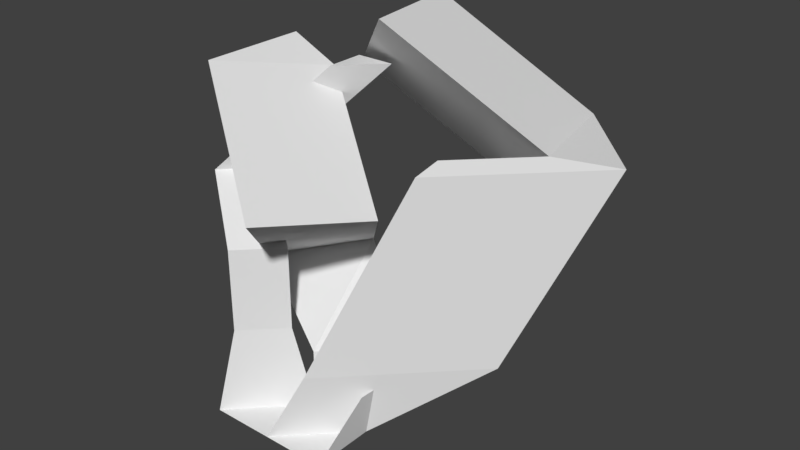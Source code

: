 # Source: Rock4.blend  (saved by Blender 2.79.0; exported with 4.5.12 LTS)
import bpy
from mathutils import Matrix  # noqa: F401  (used for matrix-valued properties, if any)

bpy.ops.wm.read_factory_settings(use_empty=True)
scene = bpy.context.scene
scene.name = 'Scene'

# ---- collections
col_collection_1 = bpy.data.collections.new('Collection 1'); scene.collection.children.link(col_collection_1)

# ---- materials (node trees are filled in below, after node groups)
mat_rock4 = bpy.data.materials.new('Rock4')
mat_rock4.alpha_threshold = 0.0
mat_rock4.use_transparent_shadow = False
mat_rock4.roughness = 0.5

# ---- material node trees

# ---- world
world_world = bpy.data.worlds.new('World'); scene.world = world_world
world_world.color = (0.05088, 0.05088, 0.05088)
world_world.use_sun_shadow = False
world_world.sun_shadow_jitter_overblur = 0.0
world_world.cycles.sampling_method = 'MANUAL'

# ---- meshes
me_rock4 = bpy.data.meshes.new('Rock4')
me_rock4.from_pydata([(-1.0, -1.0, -1.0), (1.0, -1.0, -1.0), (1.0, 1.0, -1.0), (-1.0, 0.0, -1.0), (0.0, 1.0, -1.0), (1.119, 0.6848, -0.2768), (1.0, 0.0, -1.0), (0.0, -1.0, -1.0), (0.0, 0.0, -1.0), (1.141, -0.2433, -0.2107), (-0.2784, -0.1392, 0.3021), (-0.8608, -0.7216, 0.3021), (0.0, 0.0, -1.0), (-1.0, -1.0, -1.0), (-1.0, 0.0, -1.0), (-0.8608, -0.1392, 0.3021), (-0.8608, -0.7216, 1.608), (-0.2784, -0.1392, 1.608), (-0.8608, -0.1392, 1.608), (-1.804, -0.04298, 2.325), (-1.222, 0.5394, 2.325), (-1.804, 0.5394, 2.325), (1.202, 1.009, 0.7702), (0.4694, -0.684, 0.04462), (2.384, 1.23, 0.04462), (1.0, 1.0, -0.05815), (0.0, 1.0, -0.05815), (0.0, 0.0, -0.05815), (-0.2104, 1.585, 1.08), (-1.63, 2.338, 0.6789), (-1.63, 0.7308, 0.6789), (1.172, 0.1068, 2.401), (0.5925, -0.03863, 2.803), (0.5925, -1.646, 2.803), (1.491, 2.678, 1.247), (1.625, 0.3033, 3.083), (3.539, 2.218, 3.083), (1.491, 2.678, 2.183), (1.806, 0.5247, 3.293), (2.806, 1.525, 3.293), (-0.4899, 1.136, 3.878), (-1.07, 0.9905, 4.279), (-1.07, -0.617, 4.279), (-0.1924, 0.7315, 4.043), (0.3899, 1.314, 4.043), (-0.1924, 1.314, 4.043), (2.293, 3.475, 3.153), (2.293, 3.475, 3.153), (1.491, 2.678, 2.183), (2.806, 1.525, 3.293), (0.1696, 2.673, 4.712), (-0.6328, 1.875, 3.742), (0.6827, 0.722, 4.852)], [], [(6, 23, 24), (0, 12, 8), (8, 25, 2), (9, 1, 6), (5, 6, 2), (4, 5, 2), (6, 1, 7), (8, 7, 0), (4, 8, 3), (2, 6, 8), (5, 9, 6), (8, 14, 3), (13, 10, 12), (14, 11, 13), (10, 18, 15), (3, 13, 0), (14, 10, 15), (18, 20, 21), (15, 16, 11), (11, 17, 10), (20, 45, 21), (18, 19, 16), (16, 20, 17), (24, 35, 36), (6, 22, 8), (8, 23, 7), (27, 28, 25), (4, 27, 8), (2, 26, 4), (30, 31, 28), (26, 30, 27), (26, 28, 29), (31, 42, 40), (30, 32, 33), (28, 32, 29), (35, 39, 36), (24, 34, 22), (22, 35, 23), (39, 38, 37), (34, 36, 46), (35, 37, 38), (40, 42, 41), (32, 42, 33), (32, 40, 41), (44, 43, 45), (21, 43, 19), (20, 43, 44), (39, 47, 46), (36, 39, 46), (37, 34, 46), (46, 48, 37), (48, 52, 49), (37, 49, 39), (52, 51, 50), (49, 50, 47), (48, 50, 51), (6, 7, 23), (0, 13, 12), (8, 27, 25), (8, 12, 14), (13, 11, 10), (14, 15, 11), (10, 17, 18), (3, 14, 13), (14, 12, 10), (18, 17, 20), (15, 18, 16), (11, 16, 17), (20, 44, 45), (18, 21, 19), (16, 19, 20), (24, 23, 35), (6, 24, 22), (8, 22, 23), (27, 30, 28), (4, 26, 27), (2, 25, 26), (30, 33, 31), (26, 29, 30), (26, 25, 28), (31, 33, 42), (30, 29, 32), (28, 31, 32), (35, 38, 39), (24, 36, 34), (22, 34, 35), (35, 34, 37), (32, 41, 42), (32, 31, 40), (21, 45, 43), (20, 19, 43), (39, 49, 47), (46, 47, 48), (48, 51, 52), (37, 48, 49), (49, 52, 50), (48, 47, 50)])
_uv = me_rock4.uv_layers.new(name='UVMap')
_uv.uv.foreach_set('vector', [0.3232, 0.05684, 0.4352, 0.1055, 0.217, 0.2143, 0.0, 0.0, 0.0, 0.0, 0.0, 0.0, 0.08503, 0.9298, 0.0, 0.804, 0.08503, 0.804, 0.8709, 0.3178, 0.9379, 0.2545, 0.9379, 0.3104, 0.8763, 0.3672, 0.9379, 0.3104, 0.9379, 0.3662, 0.583, 0.3704, 0.6369, 0.3046, 0.6469, 0.3704, 0.5646, 1.0, 0.5009, 0.937, 0.5646, 0.8742, 1.0, 0.9921, 0.9363, 0.929, 1.0, 0.8663, 0.5009, 1.0, 0.4372, 0.937, 0.5009, 0.8742, 0.9363, 0.9921, 0.8727, 0.929, 0.9363, 0.8663, 0.8763, 0.3672, 0.8709, 0.3178, 0.9379, 0.3104, 0.0, 0.0, 0.0, 0.0, 0.0, 0.0, 0.7449, 0.8892, 0.846, 0.7738, 0.8727, 0.8892, 0.6888, 0.8853, 0.7176, 0.7777, 0.7449, 0.8937, 0.6437, 0.7777, 0.6831, 0.6576, 0.6849, 0.7728, 0.0, 0.0, 0.0, 0.0, 0.0, 0.0, 0.6888, 0.8853, 0.6437, 0.7777, 0.6849, 0.7728, 0.1017, 0.5336, 0.0466, 0.6097, 0.0, 0.5984, 0.6849, 0.7728, 0.7158, 0.6625, 0.7176, 0.7777, 0.7716, 0.7738, 0.846, 0.6576, 0.846, 0.7738, 0.0466, 0.6097, 0.1017, 0.7927, 0.0, 0.5984, 0.217, 0.8013, 0.1715, 0.897, 0.1715, 0.7755, 0.1584, 0.8163, 0.08503, 0.9125, 0.08503, 0.804, 0.217, 0.2143, 0.4372, 0.4077, 0.219, 0.5165, 0.1051, 0.4747, 0.1183, 0.2971, 0.1716, 0.5002, 0.1716, 0.5002, 0.2142, 0.4292, 0.217, 0.5336, 0.9957, 0.7022, 0.8727, 0.7857, 0.8763, 0.6576, 0.4239, 0.8382, 0.3489, 0.7831, 0.4333, 0.7831, 0.4313, 0.9081, 0.3395, 0.8382, 0.4239, 0.8382, 0.5842, 0.6744, 0.4372, 0.8287, 0.4372, 0.7044, 0.9043, 0.4331, 0.7883, 0.5429, 0.8321, 0.3796, 0.988, 0.5784, 0.9043, 0.5006, 0.988, 0.3796, 0.217, 0.5505, 0.3799, 0.7013, 0.217, 0.7353, 0.583, 0.2731, 0.4863, 0.1065, 0.583, 0.0, 0.4372, 0.249, 0.4863, 0.1065, 0.4863, 0.3796, 0.4372, 0.4077, 0.3088, 0.4926, 0.219, 0.5165, 0.7391, 0.0, 0.5861, 0.1076, 0.6531, 0.005936, 0.1183, 0.2971, 0.217, 0.1285, 0.2142, 0.4292, 0.0, 0.0, 1.0, 0.0, 1.0, 1.0, 0.5861, 0.1076, 0.7391, 0.3003, 0.583, 0.3046, 0.217, 0.1285, 0.08121, 0.1232, 0.2035, 0.1, 0.217, 0.7353, 0.3799, 0.7013, 0.2559, 0.7755, 0.657, 0.5968, 0.7883, 0.4405, 0.7883, 0.6576, 0.657, 0.5968, 0.618, 0.4309, 0.657, 0.3796, 0.1743, 0.5336, 0.1939, 0.6043, 0.1483, 0.5785, 0.1483, 0.7292, 0.1939, 0.6043, 0.1939, 0.755, 0.3799, 0.5675, 0.4333, 0.7321, 0.3799, 0.7831, 0.0, 0.0, 0.0, 0.0, 0.0, 0.0, 0.3087, 0.9329, 0.217, 0.9329, 0.3025, 0.7755, 0.08121, 0.1232, 0.04288, 0.1966, 0.03135, 0.0, 0.0, 0.0, 0.0, 0.0, 0.0, 0.0, 0.9755, 0.009683, 0.8709, 0.2448, 0.8709, 0.0, 0.0, 0.0, 0.0, 0.0, 0.0, 0.0, 0.618, 0.6025, 0.4882, 0.6744, 0.4372, 0.5899, 0.618, 0.3923, 0.4372, 0.5899, 0.4372, 0.3796, 0.8709, 0.2414, 0.7391, 0.02727, 0.8709, 0.0, 0.3232, 0.05684, 0.4372, 0.0, 0.4352, 0.1055, 0.0, 0.0, 0.0, 0.0, 0.0, 0.0, 0.08503, 0.9298, 3.5e-08, 0.9298, 0.0, 0.804, 0.0, 0.0, 0.0, 0.0, 0.0, 0.0, 0.7449, 0.8892, 0.7716, 0.7738, 0.846, 0.7738, 0.6888, 0.8853, 0.6849, 0.7728, 0.7176, 0.7777, 0.6437, 0.7777, 0.6419, 0.6625, 0.6831, 0.6576, 0.0, 0.0, 0.0, 0.0, 0.0, 0.0, 0.6888, 0.8853, 0.618, 0.8937, 0.6437, 0.7777, 0.1017, 0.5336, 0.1483, 0.5449, 0.0466, 0.6097, 0.6849, 0.7728, 0.6831, 0.6576, 0.7158, 0.6625, 0.7716, 0.7738, 0.7716, 0.6576, 0.846, 0.6576, 0.0466, 0.6097, 0.1483, 0.804, 0.1017, 0.7927, 0.217, 0.8013, 0.217, 0.9228, 0.1715, 0.897, 0.1584, 0.8163, 0.1584, 0.9248, 0.08503, 0.9125, 0.217, 0.2143, 0.4352, 0.1055, 0.4372, 0.4077, 0.1051, 0.4747, 0.0, 0.3165, 0.1183, 0.2971, 0.1716, 0.5002, 0.1183, 0.2971, 0.2142, 0.4292, 0.9957, 0.7022, 0.9957, 0.8663, 0.8727, 0.7857, 0.4239, 0.8382, 0.3395, 0.8382, 0.3489, 0.7831, 0.4313, 0.9081, 0.3469, 0.9081, 0.3395, 0.8382, 0.5842, 0.6744, 0.5842, 0.8742, 0.4372, 0.8287, 0.9043, 0.4331, 0.9043, 0.6288, 0.7883, 0.5429, 0.988, 0.5784, 0.9373, 0.6424, 0.9043, 0.5006, 0.217, 0.5505, 0.3799, 0.5165, 0.3799, 0.7013, 0.583, 0.2731, 0.4863, 0.3796, 0.4863, 0.1065, 0.4372, 0.249, 0.4372, 0.07909, 0.4863, 0.1065, 0.4372, 0.4077, 0.4228, 0.4358, 0.3088, 0.4926, 0.7391, 0.0, 0.7391, 0.3003, 0.5861, 0.1076, 0.1183, 0.2971, 0.04288, 0.1966, 0.217, 0.1285, 0.217, 0.1285, 0.04288, 0.1966, 0.08121, 0.1232, 0.657, 0.5968, 0.657, 0.3796, 0.7883, 0.4405, 0.657, 0.5968, 0.618, 0.6481, 0.618, 0.4309, 0.1483, 0.7292, 0.1483, 0.5785, 0.1939, 0.6043, 0.3799, 0.5675, 0.4333, 0.5165, 0.4333, 0.7321, 0.0, 0.0, 0.0, 0.0, 0.0, 0.0, 0.0, 0.0, 0.0, 0.0, 0.0, 0.0, 0.9755, 0.009683, 0.9755, 0.2545, 0.8709, 0.2448, 0.0, 0.0, 0.0, 0.0, 0.0, 0.0, 0.618, 0.3923, 0.618, 0.6025, 0.4372, 0.5899, 0.8709, 0.2414, 0.7391, 0.2686, 0.7391, 0.02727])
me_rock4.materials.append(mat_rock4)
me_rock4.use_remesh_preserve_volume = False
me_rock4.use_remesh_preserve_attributes = False
me_rock4.use_mirror_vertex_groups = False
me_rock4.update()

# ---- objects
ob_cube = bpy.data.objects.new('Cube', me_rock4)

# ---- transforms, parenting, visibility, modifiers, constraints
ob_cube.location = (0.0, 0.0, 1.055)
ob_cube.lineart.crease_threshold = 0.0

# ---- collection membership
col_collection_1.objects.link(ob_cube)

# ---- scene / render settings (as saved in the file)
scene.frame_start = 1; scene.frame_end = 250; scene.frame_set(0)
scene.render.engine = 'BLENDER_EEVEE_NEXT'
scene.render.resolution_percentage = 50
scene.render.dither_intensity = 0.0
scene.cycles.use_denoising = False
scene.cycles.samples = 128
scene.cycles.sampling_pattern = 'TABULATED_SOBOL'
scene.cycles.use_adaptive_sampling = False
scene.cycles.use_light_tree = False
scene.cycles.blur_glossy = 0.0
scene.cycles.sample_clamp_indirect = 0.0
scene.view_settings.view_transform = 'Standard'
bpy.context.view_layer.update()

# ---- added for rendering (the .blend has no active camera and no usable light): camera, sun
cam_auto = bpy.data.cameras.new('AutoCamera')
cam_auto.lens = 50.0
cam_auto.sensor_width = 36.0
cam_auto.clip_end = 1000.0
ob_auto_camera = bpy.data.objects.new('AutoCamera', cam_auto)
scene.collection.objects.link(ob_auto_camera)
ob_auto_camera.location = (9.59734, -9.56123, 9.96507)
ob_auto_camera.rotation_euler = (1.09748, -7.21219e-08, 0.694738)
scene.camera = ob_auto_camera
light_auto_sun = bpy.data.lights.new('AutoSun', 'SUN')
light_auto_sun.energy = 3.0
light_auto_sun.angle = 0.0523599
ob_auto_sun = bpy.data.objects.new('AutoSun', light_auto_sun)
scene.collection.objects.link(ob_auto_sun)
ob_auto_sun.rotation_euler = (0.872665, 0.174533, 0.523599)
bpy.context.view_layer.update()

